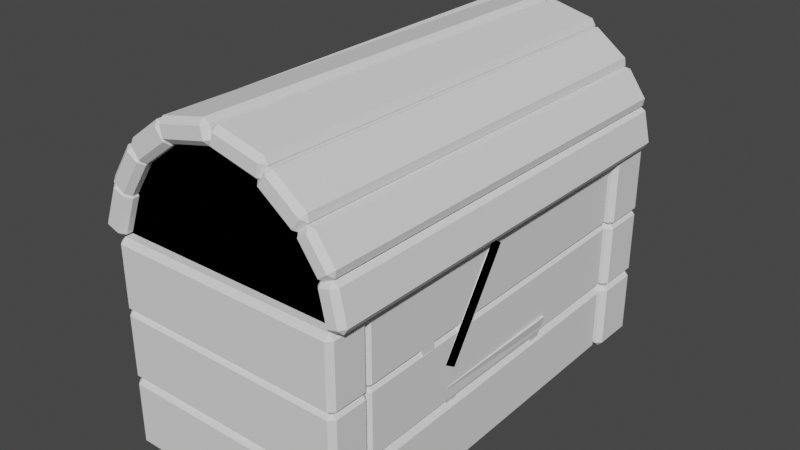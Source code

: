 # Source: Stylized__Chest.blend  (saved by Blender 2.93.21; exported with 4.5.12 LTS)
import bpy
from mathutils import Matrix  # noqa: F401  (used for matrix-valued properties, if any)

bpy.ops.wm.read_factory_settings(use_empty=True)
scene = bpy.context.scene
scene.name = 'Scene'

# ---- collections
col_collection = bpy.data.collections.new('Collection'); scene.collection.children.link(col_collection)
col_collection_2 = bpy.data.collections.new('Collection 2'); scene.collection.children.link(col_collection_2)

# ---- world
world_world = bpy.data.worlds.new('World'); scene.world = world_world
world_world.use_nodes = True; world_world.node_tree.nodes.clear()
_N = world_world.node_tree.nodes; _L = world_world.node_tree.links
n0 = _N.new('ShaderNodeOutputWorld'); n0.name = 'World Output'; n0.location = (300, 300)
n1 = _N.new('ShaderNodeBackground'); n1.name = 'Background'; n1.location = (10, 300)
n1.inputs[0].default_value = (0.05088, 0.05088, 0.05088, 1.0)
_L.new(n1.outputs[0], n0.inputs[0])
n0.is_active_output = True
world_world.color = (0.05088, 0.05088, 0.05088)
world_world.use_sun_shadow = False
world_world.sun_shadow_jitter_overblur = 0.0

# ---- meshes
me_plane = bpy.data.meshes.new('Plane')
me_plane.from_pydata([(-0.1345, 1.952, 0.1737), (0.1224, 1.952, 0.1737), (-0.1345, 1.952, -0.115), (-0.09748, 1.952, -0.2043), (0.1224, 1.952, -0.115), (-0.003994, 1.952, -0.2414), (0.08539, 1.952, -0.2043), (0.1224, 2.118, 0.1737), (-0.1345, 2.118, 0.1737), (0.1224, 2.118, -0.115), (0.08539, 2.118, -0.2043), (-0.008103, 2.118, -0.2414), (-0.09748, 2.118, -0.2043), (-0.1345, 2.118, -0.115), (-1.009, 1.761, 0.2094), (0.9878, 1.761, 0.2094), (-1.008, 0.01232, 0.09616), (0.9878, 0.2368, 0.2094), (-1.009, 0.3881, 0.5492), (0.9878, 0.3881, 0.5492), (-1.009, 0.6002, 0.7427), (0.9878, 0.6002, 0.7427), (-1.009, 0.8603, 0.8456), (0.9878, 0.8603, 0.8456), (-1.009, 1.137, 0.8456), (0.9878, 1.137, 0.8456), (-1.009, 1.397, 0.7427), (0.9878, 1.397, 0.7427), (-1.009, 1.609, 0.5492), (0.9878, 1.609, 0.5492), (0.8134, 0.04702, 0.2899), (-0.8342, 0.04702, 0.2899), (-0.8342, 1.95, 0.2899), (-0.8342, 0.2327, 0.691), (0.8134, 0.2327, 0.691), (-0.8342, 0.4987, 0.9337), (0.8134, 0.4987, 0.9337), (-0.8342, 0.8251, 1.063), (0.8134, 0.8251, 1.063), (-0.8342, 1.172, 1.063), (0.8134, 1.172, 1.063), (-0.8342, 1.499, 0.9337), (0.8134, 1.499, 0.9337), (-0.8342, 1.765, 0.691), (0.8134, 1.765, 0.691), (0.8134, 1.938, 0.364), (0.8081, 0.2368, 0.2094), (0.8081, 1.761, 0.2094), (-0.8289, 1.761, 0.2094), (-0.8289, 0.3881, 0.5492), (0.8081, 0.3881, 0.5492), (-0.8289, 0.6002, 0.7427), (0.8081, 0.6002, 0.7427), (-0.8289, 0.8603, 0.8456), (0.8081, 1.137, 0.8456), (-0.8289, 1.397, 0.7427), (0.8081, 1.397, 0.7427), (-0.8289, 1.609, 0.5492), (0.8081, 1.609, 0.5492), (-0.9635, 1.988, 0.01769), (0.9878, 1.999, -0.007881), (0.9878, -0.001283, -0.007881), (-1.009, -0.001283, -0.007882), (-1.009, 0.05902, 0.364), (0.9878, 0.05902, 0.364), (-1.009, 0.2327, 0.691), (0.9878, 0.2327, 0.691), (-1.009, 0.4987, 0.9337), (0.9878, 0.4987, 0.9337), (-1.009, 0.8251, 1.063), (0.9878, 0.8251, 1.063), (-1.009, 1.172, 1.063), (0.9878, 1.172, 1.063), (-1.009, 1.499, 0.9337), (0.9878, 1.499, 0.9337), (-1.009, 1.765, 0.691), (0.9878, 1.765, 0.691), (-1.009, 1.938, 0.364), (0.9878, 1.938, 0.364), (0.8134, 0.8594, 0.8515), (-0.8342, 1.138, 0.8515), (-0.8342, 0.2414, 0.2527), (0.8134, -0.01019, -0.008459), (-0.8342, -0.01019, -0.008459), (0.8134, 0.1842, -0.04573), (-0.8316, 0.2105, -0.06595), (-0.8316, 1.778, -0.01846), (0.9878, 0.2368, 0.009506), (0.9878, 1.761, 0.009506), (0.8081, 1.761, 0.009506), (0.8134, 1.989, 0.08652), (-0.8291, 1.989, 0.03279), (-1.006, 0.2082, 0.2335), (-0.9982, 0.2353, -0.03506), (-1.023, 0.2163, 0.1499)], [(81, 92), (93, 94)], [(4, 1, 0, 2, 3, 5, 6), (9, 10, 11, 12, 13, 8, 7), (6, 5, 11, 10), (1, 4, 9, 7), (3, 2, 13, 12), (4, 6, 10, 9), (0, 1, 7, 8), (2, 0, 8, 13), (5, 3, 12, 11), (83, 82, 84, 85), (47, 46, 84, 89), (21, 19, 50, 52), (36, 38, 79, 52), (32, 43, 57, 48), (46, 81, 85, 84), (37, 35, 51, 53), (42, 44, 58, 56), (32, 48, 86, 91), (34, 36, 52, 50), (43, 41, 55, 57), (15, 17, 61, 60), (16, 94, 14, 59, 93, 62), (17, 64, 61), (18, 92, 16, 63, 65), (17, 19, 66, 64), (20, 18, 65, 67), (19, 21, 68, 66), (22, 20, 67, 69), (21, 23, 70, 68), (24, 22, 69, 71), (23, 25, 72, 70), (26, 24, 71, 73), (25, 27, 74, 72), (28, 26, 73, 75), (27, 29, 76, 74), (14, 28, 75, 77), (29, 15, 78, 76), (14, 77, 59), (15, 60, 78), (46, 47, 58, 56, 54, 79, 52, 50), (48, 81, 49, 51, 53, 80, 55, 57), (29, 27, 56, 58), (20, 22, 53, 51), (48, 14, 59, 86), (28, 14, 48, 57), (23, 21, 52, 79), (15, 29, 58, 47), (22, 24, 80, 53), (25, 23, 79, 54), (16, 92, 18, 49, 81), (24, 26, 55, 80), (19, 17, 46, 50), (27, 25, 54, 56), (18, 20, 51, 49), (26, 28, 57, 55), (32, 45, 60, 59), (30, 31, 62, 61), (30, 61, 64), (31, 33, 65, 63), (34, 30, 64, 66), (33, 35, 67, 65), (36, 34, 66, 68), (35, 37, 69, 67), (38, 36, 68, 70), (37, 39, 71, 69), (40, 38, 70, 72), (39, 41, 73, 71), (42, 40, 72, 74), (41, 43, 75, 73), (44, 42, 74, 76), (43, 32, 77, 75), (45, 44, 76, 78), (32, 59, 77), (45, 78, 60), (81, 46, 50, 49), (49, 50, 52, 51), (51, 52, 79, 53), (53, 79, 54, 80), (80, 54, 56, 55), (55, 56, 58, 57), (57, 58, 47, 48), (44, 45, 47, 58), (39, 37, 53, 80), (16, 81, 48, 14, 94), (38, 40, 54, 79), (33, 31, 81, 49), (46, 17, 15, 47), (41, 39, 80, 55), (30, 34, 50, 46), (40, 42, 56, 54), (35, 33, 49, 51), (81, 31, 83, 85), (31, 30, 82, 83), (30, 46, 84, 82), (14, 94, 16, 81, 85, 86, 59), (81, 48, 86, 85), (31, 63, 16, 62), (87, 88, 89, 84), (15, 47, 89, 88), (46, 17, 87, 84), (17, 15, 88, 87), (90, 91, 86, 89), (48, 47, 89, 86), (45, 32, 91, 90), (47, 45, 90, 89), (87, 61, 82, 84), (62, 85, 83), (86, 91, 59), (60, 88, 89, 90), (85, 62, 93, 59, 86), (46, 30, 31, 81), (32, 45, 47, 48), (94, 16, 92)])
_uv = me_plane.uv_layers.new(name='UVMap')
_uv.uv.foreach_set('vector', [0.9525, 1.0, 0.9525, 1.0, 0.05, 1.0, 0.05, 1.0, 0.1801, 1.0, 0.5085, 1.0, 0.8224, 1.0, 0.9525, 1.0, 0.8224, 1.0, 0.494, 1.0, 0.1801, 1.0, 0.05, 1.0, 0.05, 1.0, 0.9525, 1.0, 0.8224, 1.0, 0.5085, 1.0, 0.5085, 1.0, 0.8224, 1.0, 0.9525, 1.0, 0.9525, 1.0, 0.9525, 1.0, 0.9525, 1.0, 0.1801, 1.0, 0.05, 1.0, 0.05, 1.0, 0.1801, 1.0, 0.9525, 1.0, 0.8224, 1.0, 0.8224, 1.0, 0.9525, 1.0, 0.05, 1.0, 0.9525, 1.0, 0.9525, 1.0, 0.05, 1.0, 0.05, 1.0, 0.05, 1.0, 0.05, 1.0, 0.05, 1.0, 0.494, 1.0, 0.1801, 1.0, 0.1801, 1.0, 0.494, 1.0, 0.1132, 0.4208, 0.1009, 0.2492, 0.1234, 0.2487, 0.1358, 0.4098, 0.9082, 0.3188, 0.8975, 0.01266, 0.9484, 0.000289, 0.9484, 0.3174, 0.07616, 0.691, 0.1241, 0.6462, 0.1402, 0.6791, 0.1066, 0.7114, 0.2552, 0.07091, 0.3287, 0.05102, 0.3371, 0.1036, 0.2689, 0.1193, 0.7284, 0.4489, 0.584, 0.4926, 0.5684, 0.4451, 0.6314, 0.4075, 0.1467, 0.1963, 0.1711, 0.4405, 0.1358, 0.4098, 0.1234, 0.2487, 0.3608, 0.5235, 0.2919, 0.5163, 0.296, 0.4713, 0.3618, 0.4743, 0.4812, 0.04399, 0.5657, 0.05865, 0.5515, 0.1116, 0.4786, 0.09676, 0.7284, 0.4489, 0.6314, 0.4075, 0.6579, 0.3642, 0.6804, 0.3649, 0.1826, 0.1031, 0.2552, 0.07091, 0.2689, 0.1193, 0.2046, 0.1458, 0.584, 0.4926, 0.5061, 0.5134, 0.4997, 0.4631, 0.5684, 0.4451, 0.2344, 0.9237, 0.2294, 0.622, 0.2786, 0.5627, 0.2786, 0.9771, 0.4494, 0.9146, 0.4507, 0.7615, 0.4521, 0.6083, 0.4921, 0.563, 0.4923, 0.763, 0.4925, 0.963, 0.2294, 0.622, 0.1904, 0.5727, 0.2786, 0.5627, 0.3814, 0.8834, 0.4154, 0.899, 0.4494, 0.9146, 0.4179, 0.95, 0.3526, 0.9144, 0.2294, 0.622, 0.1241, 0.6462, 0.09557, 0.6035, 0.1904, 0.5727, 0.343, 0.8404, 0.3814, 0.8834, 0.3526, 0.9144, 0.3044, 0.8603, 0.1241, 0.6462, 0.07616, 0.691, 0.03299, 0.6651, 0.09557, 0.6035, 0.3229, 0.7878, 0.343, 0.8404, 0.3044, 0.8603, 0.2792, 0.7944, 0.07616, 0.691, 0.05323, 0.75, 0.002095, 0.7405, 0.03299, 0.6651, 0.3236, 0.7322, 0.3229, 0.7878, 0.2792, 0.7944, 0.28, 0.7246, 0.05323, 0.75, 0.05162, 0.8143, 0.000289, 0.8247, 0.002095, 0.7405, 0.3449, 0.6801, 0.3236, 0.7322, 0.28, 0.7246, 0.3067, 0.6593, 0.05162, 0.8143, 0.08119, 0.8736, 0.03884, 0.9043, 0.000289, 0.8247, 0.3843, 0.6379, 0.3449, 0.6801, 0.3067, 0.6593, 0.3561, 0.6064, 0.08119, 0.8736, 0.1348, 0.9147, 0.1119, 0.959, 0.03884, 0.9043, 0.4529, 0.6083, 0.3843, 0.6379, 0.3561, 0.6064, 0.4223, 0.5722, 0.1348, 0.9147, 0.2344, 0.9237, 0.2027, 0.9719, 0.1119, 0.959, 0.4529, 0.6083, 0.4223, 0.5722, 0.4925, 0.5627, 0.2344, 0.9237, 0.2786, 0.9771, 0.2027, 0.9719, 0.6222, 0.5627, 0.6222, 0.869, 0.5539, 0.8386, 0.515, 0.796, 0.4943, 0.7437, 0.4931, 0.6878, 0.515, 0.6357, 0.5539, 0.5931, 0.7483, 0.5627, 0.7483, 0.8682, 0.6879, 0.8404, 0.6478, 0.7989, 0.6256, 0.7472, 0.6228, 0.6914, 0.6432, 0.6387, 0.6809, 0.595, 0.1348, 0.9147, 0.08119, 0.8736, 0.1106, 0.8491, 0.1468, 0.8791, 0.9716, 0.5216, 0.9713, 0.5779, 0.9351, 0.5777, 0.9354, 0.5214, 0.8417, 0.828, 0.8056, 0.8276, 0.7932, 0.7685, 0.8417, 0.7821, 0.9718, 0.7475, 0.9724, 0.8223, 0.9363, 0.8225, 0.9357, 0.7478, 0.05323, 0.75, 0.07616, 0.691, 0.1066, 0.7114, 0.08773, 0.7564, 0.2344, 0.9237, 0.1348, 0.9147, 0.1468, 0.8791, 0.1959, 0.8871, 0.9713, 0.5779, 0.971, 0.6335, 0.9359, 0.6335, 0.9351, 0.5777, 0.05162, 0.8143, 0.05323, 0.75, 0.08773, 0.7564, 0.09044, 0.8048, 0.9724, 0.3891, 0.9722, 0.4265, 0.9719, 0.4639, 0.9358, 0.4637, 0.9372, 0.3972, 0.971, 0.6335, 0.9714, 0.6898, 0.9353, 0.6901, 0.9359, 0.6335, 0.1241, 0.6462, 0.2294, 0.622, 0.2058, 0.6714, 0.1402, 0.6791, 0.08119, 0.8736, 0.05162, 0.8143, 0.09044, 0.8048, 0.1106, 0.8491, 0.9719, 0.4639, 0.9716, 0.5216, 0.9354, 0.5214, 0.9358, 0.4637, 0.9714, 0.6898, 0.9718, 0.7475, 0.9357, 0.7478, 0.9353, 0.6901, 0.7284, 0.4489, 0.6958, 0.08803, 0.7926, 0.03817, 0.7926, 0.4817, 0.05371, 0.1618, 0.1275, 0.4714, 0.07296, 0.5105, 0.000289, 0.1431, 0.05371, 0.1618, 0.000289, 0.1431, 0.06055, 0.1144, 0.1275, 0.4714, 0.2241, 0.5014, 0.2142, 0.5352, 0.1406, 0.5106, 0.1796, 0.103, 0.05371, 0.1618, 0.06055, 0.1144, 0.1606, 0.0637, 0.2241, 0.5014, 0.2915, 0.5174, 0.2855, 0.552, 0.2142, 0.5352, 0.2544, 0.0699, 0.1796, 0.103, 0.1606, 0.0637, 0.2413, 0.03161, 0.2915, 0.5174, 0.3607, 0.5248, 0.3585, 0.561, 0.2855, 0.552, 0.3283, 0.0497, 0.2544, 0.0699, 0.2413, 0.03161, 0.3208, 0.01095, 0.3607, 0.5248, 0.4319, 0.5246, 0.434, 0.5621, 0.3585, 0.561, 0.4033, 0.04102, 0.3283, 0.0497, 0.3208, 0.01095, 0.4009, 0.001168, 0.4319, 0.5246, 0.5064, 0.5148, 0.5129, 0.5542, 0.434, 0.5621, 0.4813, 0.04247, 0.4033, 0.04102, 0.4009, 0.001168, 0.4841, 0.000289, 0.5064, 0.5148, 0.5844, 0.4941, 0.5978, 0.5374, 0.5129, 0.5542, 0.5661, 0.05707, 0.4813, 0.04247, 0.4841, 0.000289, 0.5772, 0.008743, 0.5844, 0.4941, 0.7284, 0.4489, 0.7123, 0.5016, 0.5978, 0.5374, 0.6958, 0.08803, 0.5661, 0.05707, 0.5772, 0.008743, 0.7021, 0.03655, 0.7284, 0.4489, 0.7926, 0.4817, 0.7123, 0.5016, 0.6958, 0.08803, 0.7021, 0.03655, 0.7926, 0.03817, 0.1711, 0.4405, 0.1467, 0.1963, 0.206, 0.1458, 0.2333, 0.4621, 0.2333, 0.4621, 0.206, 0.1458, 0.2698, 0.1201, 0.2965, 0.4704, 0.2965, 0.4704, 0.2698, 0.1201, 0.3376, 0.1048, 0.362, 0.4732, 0.362, 0.4732, 0.3376, 0.1048, 0.4073, 0.09672, 0.4301, 0.4702, 0.4301, 0.4702, 0.4073, 0.09672, 0.4785, 0.09815, 0.4995, 0.4619, 0.4995, 0.4619, 0.4785, 0.09815, 0.5509, 0.1131, 0.5679, 0.4439, 0.5679, 0.4439, 0.5509, 0.1131, 0.6199, 0.1551, 0.6304, 0.4064, 0.5657, 0.05865, 0.6958, 0.08803, 0.6209, 0.154, 0.5515, 0.1116, 0.4319, 0.5233, 0.3608, 0.5235, 0.3618, 0.4743, 0.4301, 0.4715, 0.7489, 0.5627, 0.785, 0.5636, 0.785, 0.8691, 0.7489, 0.869, 0.7489, 0.7158, 0.3287, 0.05102, 0.4035, 0.04243, 0.4071, 0.09541, 0.3371, 0.1036, 0.2249, 0.5007, 0.1275, 0.4714, 0.1699, 0.4409, 0.2323, 0.4627, 0.5855, 0.9636, 0.5855, 0.9997, 0.2792, 0.9997, 0.2792, 0.9636, 0.5061, 0.5134, 0.4319, 0.5233, 0.4301, 0.4715, 0.4997, 0.4631, 0.05371, 0.1618, 0.1826, 0.1031, 0.2046, 0.1458, 0.1466, 0.1947, 0.4035, 0.04243, 0.4812, 0.04399, 0.4786, 0.09676, 0.4071, 0.09541, 0.2919, 0.5163, 0.2249, 0.5007, 0.2323, 0.4627, 0.296, 0.4713, 0.1699, 0.4409, 0.1275, 0.4714, 0.1132, 0.4208, 0.1353, 0.4113, 0.1275, 0.4714, 0.05371, 0.1618, 0.1009, 0.2492, 0.1132, 0.4208, 0.05371, 0.1618, 0.1466, 0.1947, 0.123, 0.2477, 0.1009, 0.2492, 0.8969, 0.04712, 0.8928, 0.2002, 0.8888, 0.3533, 0.8969, 0.3886, 0.7932, 0.353, 0.8273, 0.03966, 0.8587, 0.000289, 0.8707, 0.6962, 0.8887, 0.3912, 0.9345, 0.3891, 0.9345, 0.7044, 0.1275, 0.4714, 0.4179, 0.95, 0.4494, 0.9146, 0.07296, 0.5105, 0.83, 0.4254, 0.83, 0.7318, 0.7938, 0.7318, 0.7932, 0.4147, 0.8701, 0.7318, 0.8701, 0.7679, 0.83, 0.7679, 0.83, 0.7318, 0.8701, 0.3893, 0.8701, 0.4254, 0.83, 0.4254, 0.8178, 0.3891, 0.8701, 0.4254, 0.8701, 0.7318, 0.83, 0.7318, 0.83, 0.4254, 0.6777, 0.1802, 0.6804, 0.3649, 0.6575, 0.3636, 0.6484, 0.1887, 0.6304, 0.4064, 0.6199, 0.1551, 0.6484, 0.1887, 0.6575, 0.3636, 0.6958, 0.08803, 0.7284, 0.4489, 0.6804, 0.3649, 0.6777, 0.1802, 0.6209, 0.154, 0.6958, 0.08803, 0.6777, 0.1802, 0.6488, 0.188, 0.8337, 0.8783, 0.8356, 0.8303, 0.8707, 0.8286, 0.8707, 0.8684, 0.8429, 0.8189, 0.878, 0.7743, 0.878, 0.8201, 0.8979, 0.7049, 0.8979, 0.7487, 0.8707, 0.7473, 0.7932, 0.8772, 0.797, 0.8294, 0.8331, 0.8286, 0.8331, 0.8771, 0.0, 0.0, 0.0, 0.0, 0.0, 0.0, 0.0, 0.0, 0.0, 0.0, 0.0, 0.0, 0.0, 0.0, 0.0, 0.0, 0.0, 0.0, 0.0, 0.0, 0.0, 0.0, 0.0, 0.0, 0.0, 0.0, 0.0, 0.0, 0.0, 0.0, 0.0, 0.0])
me_plane.use_remesh_fix_poles = True
me_plane.use_remesh_preserve_attributes = False
me_plane.update()
me_plane_001 = bpy.data.meshes.new('Plane.001')
me_plane_001.from_pydata([(0.8682, -0.8682, -0.07809), (-0.8682, 0.8682, -0.07809), (1.0, 1.0, 0.7219), (1.0, -1.0, 0.7219), (-1.0, 1.0, 0.7219), (-0.8682, -0.8682, -0.07809), (-1.0, -1.0, 0.7219), (-0.7924, 0.7924, 0.01665), (-0.7924, -0.7924, 0.01665), (0.7924, -0.7924, 0.01665), (0.7924, 0.7924, 0.01665), (0.9014, -0.9014, 0.7219), (-0.9014, -0.9014, 0.7219), (-0.9014, 0.9014, 0.7219), (0.9014, 0.9014, 0.7219), (0.8682, 0.8682, -0.07809), (0.9001, 0.7015, 0.1154), (0.7015, 0.9001, 0.1154), (-0.7015, -0.9001, 0.1154), (-0.7015, 0.9001, 0.1154), (-0.9001, 0.7015, 0.1154), (0.9001, -0.7015, 0.1154), (0.9681, -0.7695, 0.5284), (-0.9001, -0.7015, 0.1154), (-0.9681, 0.7695, 0.5284), (0.9681, 0.7695, 0.5284), (-0.9681, -0.7695, 0.5284), (0.7015, -0.9001, 0.1154), (0.7695, 0.9681, 0.5284), (-0.7695, -0.9681, 0.5284), (0.7695, -0.9681, 0.5284), (-0.7695, 0.9681, 0.5284), (0.81, -0.7015, 0.1302), (0.81, 0.7015, 0.1302), (0.878, -0.7695, 0.5432), (0.878, 0.7695, 0.5432), (-0.81, 0.7015, 0.1302), (-0.878, 0.7695, 0.5432), (-0.878, -0.7695, 0.5432), (-0.7695, -0.878, 0.5432), (-0.7695, 0.878, 0.5432), (-0.81, -0.7015, 0.1302), (-0.7015, -0.81, 0.1302), (0.7015, -0.81, 0.1302), (0.7695, -0.878, 0.5432), (0.7015, 0.81, 0.1302), (-0.7015, 0.81, 0.1302), (0.7695, 0.878, 0.5432), (-0.878, 0.0, 0.5432), (-0.9014, 0.0, 0.7219), (-0.3005, 0.9014, 0.7219), (0.3005, 0.9014, 0.7219), (-0.2565, 0.9681, 0.5284), (0.2565, 0.9681, 0.5284), (0.2338, 0.9001, 0.1154), (-0.2338, 0.9001, 0.1154), (-0.2565, 0.878, 0.5432), (0.2565, 0.878, 0.5432), (0.2338, 0.81, 0.1302), (-0.2338, 0.81, 0.1302), (-0.3182, 0.9547, 0.7219), (-0.3156, 0.9926, 0.6772), (-0.5291, 1.0, 0.7219), (0.3156, 0.9926, 0.6772), (0.3182, 0.9547, 0.7219), (0.5291, 1.0, 0.7219), (1.0, 0.0, 0.7219), (-0.9001, 0.0, 0.1154), (-0.9681, 0.0, 0.5284), (-0.81, 0.0, 0.1302), (-1.0, 0.07137, 0.7219), (-0.9884, 0.0, 0.6514), (-1.0, -0.07137, 0.7219), (-0.9286, 0.0, 0.7219), (0.9014, 0.0, 0.7219), (0.81, 0.0, 0.1302), (0.878, 0.0, 0.5432), (0.9001, 0.0, 0.1154), (0.9681, 0.0, 0.5284)], [], [(5, 1, 15, 0), (8, 9, 10, 7), (9, 11, 74, 14, 10), (7, 13, 49, 12, 8), (10, 14, 51, 50, 13, 7), (8, 12, 11, 9), (7, 13, 4, 1), (8, 9, 0, 5), (12, 8, 5, 6), (71, 72, 73), (9, 10, 15, 0), (74, 11, 3, 66), (9, 11, 3, 0), (10, 7, 1, 15), (14, 10, 15, 2), (7, 8, 5, 1), (36, 69, 48, 37), (11, 12, 6, 3), (0, 15, 16, 77, 21), (15, 2, 25, 16), (66, 3, 22, 78), (3, 0, 21, 22), (1, 5, 23, 67, 20), (5, 6, 26, 23), (12, 49, 73, 72, 6), (4, 1, 20, 24), (15, 1, 19, 55, 54, 17), (1, 4, 31, 19), (51, 14, 2, 65, 64), (2, 15, 17, 28), (5, 0, 27, 18), (0, 3, 30, 27), (3, 6, 29, 30), (6, 5, 18, 29), (28, 17, 45, 47), (24, 20, 36, 37), (55, 19, 46, 59), (67, 23, 41, 69), (23, 26, 38, 41), (19, 31, 40, 46), (68, 24, 37, 48), (77, 16, 33, 75), (53, 28, 47, 57), (18, 27, 43, 42), (22, 21, 32, 34), (29, 18, 42, 39), (16, 25, 35, 33), (27, 30, 44, 43), (78, 22, 34, 76), (30, 29, 39, 44), (75, 33, 35, 76), (69, 41, 38, 48), (42, 43, 44, 39), (59, 46, 40, 56), (45, 58, 57, 47), (58, 59, 56, 57), (31, 52, 56, 40), (52, 53, 57, 56), (17, 54, 58, 45), (54, 55, 59, 58), (50, 51, 64, 60), (4, 62, 61, 52, 31), (61, 63, 53, 52), (63, 65, 2, 28, 53), (60, 61, 62), (63, 64, 65), (60, 64, 63, 61), (13, 50, 60, 62, 4), (26, 68, 48, 38), (20, 67, 69, 36), (49, 13, 4, 70, 73), (6, 72, 71, 68, 26), (71, 73, 70), (71, 70, 4, 24, 68), (32, 75, 76, 34), (25, 78, 76, 35), (21, 77, 75, 32), (2, 66, 78, 25), (14, 74, 66, 2)])
_uv = me_plane_001.uv_layers.new(name='UVMap')
_uv.uv.foreach_set('vector', [0.0, 0.0, 0.0, 1.0, 1.0, 1.0, 1.0, 0.0, 0.0, 0.0, 1.0, 0.0, 1.0, 1.0, 0.0, 1.0, 1.0, 0.0, 1.0, 0.0, 1.0, 0.5, 1.0, 1.0, 1.0, 1.0, 0.0, 1.0, 0.0, 1.0, 0.0, 0.5, 0.0, 0.0, 0.0, 0.0, 1.0, 1.0, 1.0, 1.0, 0.6667, 1.0, 0.3333, 1.0, 0.0, 1.0, 0.0, 1.0, 0.0, 0.0, 0.0, 0.0, 1.0, 0.0, 1.0, 0.0, 0.0, 1.0, 0.0, 1.0, 0.0, 1.0, 0.0, 1.0, 0.0, 0.0, 1.0, 0.0, 1.0, 0.0, 0.0, 0.0, 0.0, 0.0, 0.0, 0.0, 0.0, 0.0, 0.0, 0.0, 0.0, 0.5, 0.0, 0.4643, 0.0, 0.5, 1.0, 0.0, 1.0, 1.0, 1.0, 1.0, 1.0, 0.0, 1.0, 0.5, 1.0, 0.0, 1.0, 0.0, 1.0, 0.5, 1.0, 0.0, 1.0, 0.0, 1.0, 0.0, 1.0, 0.0, 1.0, 1.0, 0.0, 1.0, 0.0, 1.0, 1.0, 1.0, 1.0, 1.0, 1.0, 1.0, 1.0, 1.0, 1.0, 1.0, 0.0, 1.0, 0.0, 0.0, 0.0, 0.0, 0.0, 1.0, 0.0, 0.8915, 0.0, 0.5, 0.0, 0.5, 0.0, 0.8966, 1.0, 0.0, 0.0, 0.0, 0.0, 0.0, 1.0, 0.0, 1.0, 0.0, 1.0, 1.0, 1.0, 0.8915, 1.0, 0.5, 1.0, 0.1085, 1.0, 1.0, 1.0, 1.0, 1.0, 0.8966, 1.0, 0.8915, 1.0, 0.5, 1.0, 0.0, 1.0, 0.1034, 1.0, 0.5, 1.0, 0.0, 1.0, 0.0, 1.0, 0.1085, 1.0, 0.1034, 0.0, 1.0, 0.0, 0.0, 0.0, 0.1085, 0.0, 0.5, 0.0, 0.8915, 0.0, 0.0, 0.0, 0.0, 0.0, 0.1034, 0.0, 0.1085, 0.0, 0.0, 0.0, 0.5, 0.0, 0.5, 0.0, 0.4643, 0.0, 0.0, 0.0, 1.0, 0.0, 1.0, 0.0, 0.8915, 0.0, 0.8966, 1.0, 1.0, 0.0, 1.0, 0.1085, 1.0, 0.3695, 1.0, 0.6305, 1.0, 0.8915, 1.0, 0.0, 1.0, 0.0, 1.0, 0.1034, 1.0, 0.1085, 1.0, 0.6667, 1.0, 1.0, 1.0, 1.0, 1.0, 0.6893, 1.0, 0.6667, 1.0, 1.0, 1.0, 1.0, 1.0, 0.8915, 1.0, 0.8966, 1.0, 0.0, 0.0, 1.0, 0.0, 0.8915, 0.0, 0.1085, 0.0, 1.0, 0.0, 1.0, 0.0, 0.8966, 0.0, 0.8915, 0.0, 1.0, 0.0, 0.0, 0.0, 0.1034, 0.0, 0.8966, 0.0, 0.0, 0.0, 0.0, 0.0, 0.1085, 0.0, 0.1034, 0.0, 0.8966, 1.0, 0.8915, 1.0, 0.8915, 1.0, 0.8966, 1.0, 0.0, 0.8966, 0.0, 0.8915, 0.0, 0.8915, 0.0, 0.8966, 0.3695, 1.0, 0.1085, 1.0, 0.1085, 1.0, 0.3695, 1.0, 0.0, 0.5, 0.0, 0.1085, 0.0, 0.1085, 0.0, 0.5, 0.0, 0.1085, 0.0, 0.1034, 0.0, 0.1034, 0.0, 0.1085, 0.1085, 1.0, 0.1034, 1.0, 0.1034, 1.0, 0.1085, 1.0, 0.0, 0.5, 0.0, 0.8966, 0.0, 0.8966, 0.0, 0.5, 1.0, 0.5, 1.0, 0.8915, 1.0, 0.8915, 1.0, 0.5, 0.6322, 1.0, 0.8966, 1.0, 0.8966, 1.0, 0.6322, 1.0, 0.1085, 0.0, 0.8915, 0.0, 0.8915, 0.0, 0.1085, 0.0, 1.0, 0.1034, 1.0, 0.1085, 1.0, 0.1085, 1.0, 0.1034, 0.1034, 0.0, 0.1085, 0.0, 0.1085, 0.0, 0.1034, 0.0, 1.0, 0.8915, 1.0, 0.8966, 1.0, 0.8966, 1.0, 0.8915, 0.8915, 0.0, 0.8966, 0.0, 0.8966, 0.0, 0.8915, 0.0, 1.0, 0.5, 1.0, 0.1034, 1.0, 0.1034, 1.0, 0.5, 0.8966, 0.0, 0.1034, 0.0, 0.1034, 0.0, 0.8966, 0.0, 1.0, 0.5, 1.0, 0.8915, 1.0, 0.8966, 1.0, 0.5, 0.0, 0.5, 0.0, 0.1085, 0.0, 0.1034, 0.0, 0.5, 0.1085, 0.0, 0.8915, 0.0, 0.8966, 0.0, 0.1034, 0.0, 0.3695, 1.0, 0.1085, 1.0, 0.1034, 1.0, 0.3678, 1.0, 0.8915, 1.0, 0.6305, 1.0, 0.6322, 1.0, 0.8966, 1.0, 0.6305, 1.0, 0.3695, 1.0, 0.3678, 1.0, 0.6322, 1.0, 0.1034, 1.0, 0.3678, 1.0, 0.3678, 1.0, 0.1034, 1.0, 0.3678, 1.0, 0.6322, 1.0, 0.6322, 1.0, 0.3678, 1.0, 0.8915, 1.0, 0.6305, 1.0, 0.6305, 1.0, 0.8915, 1.0, 0.6305, 1.0, 0.3695, 1.0, 0.3695, 1.0, 0.6305, 1.0, 0.3333, 1.0, 0.6667, 1.0, 0.6667, 1.0, 0.3333, 1.0, 0.0, 1.0, 0.3107, 1.0, 0.3413, 1.0, 0.3678, 1.0, 0.1034, 1.0, 0.3413, 1.0, 0.6587, 1.0, 0.6322, 1.0, 0.3678, 1.0, 0.6587, 1.0, 0.6893, 1.0, 1.0, 1.0, 0.8966, 1.0, 0.6322, 1.0, 0.3333, 1.0, 0.3411, 1.0, 0.3107, 1.0, 0.6587, 1.0, 0.6593, 1.0, 0.6893, 1.0, 0.3333, 1.0, 0.6667, 1.0, 0.6587, 1.0, 0.3413, 1.0, 0.0, 1.0, 0.3333, 1.0, 0.3333, 1.0, 0.3107, 1.0, 0.0, 1.0, 0.0, 0.1034, 0.0, 0.5, 0.0, 0.5, 0.0, 0.1034, 0.0, 0.8915, 0.0, 0.5, 0.0, 0.5, 0.0, 0.8915, 0.0, 0.5, 0.0, 1.0, 0.0, 1.0, 0.0, 0.5357, 0.0, 0.5, 0.0, 0.0, 0.0, 0.4643, 0.0, 0.5, 0.0, 0.5, 0.0, 0.1034, 0.0, 0.5, 0.0, 0.5, 0.0, 0.5357, 0.0, 0.5, 0.0, 0.5357, 0.0, 1.0, 0.0, 0.8966, 0.0, 0.5, 1.0, 0.1085, 1.0, 0.5, 1.0, 0.5, 1.0, 0.1034, 1.0, 0.8966, 1.0, 0.5, 1.0, 0.5, 1.0, 0.8966, 1.0, 0.1085, 1.0, 0.5, 1.0, 0.5, 1.0, 0.1085, 1.0, 1.0, 1.0, 0.5, 1.0, 0.5, 1.0, 0.8966, 1.0, 1.0, 1.0, 0.5, 1.0, 0.5, 1.0, 1.0])
me_plane_001.use_remesh_fix_poles = True
me_plane_001.use_remesh_preserve_attributes = False
me_plane_001.update()
me_cube = bpy.data.meshes.new('Cube')
me_cube.from_pydata([(-1.628, -0.3537, -0.488), (-1.628, -0.3537, 0.488), (-1.628, 0.3537, -0.488), (-1.628, 0.3537, 0.488), (1.628, -0.3537, -0.488), (1.628, -0.3537, 0.488), (1.628, 0.3537, -0.488), (1.628, 0.3537, 0.488)], [], [(0, 1, 3, 2), (2, 3, 7, 6), (6, 7, 5, 4), (4, 5, 1, 0), (2, 6, 4, 0), (7, 3, 1, 5)])
_uv = me_cube.uv_layers.new(name='UVMap')
_uv.uv.foreach_set('vector', [0.375, 0.0, 0.625, 0.0, 0.625, 0.25, 0.375, 0.25, 0.375, 0.25, 0.625, 0.25, 0.625, 0.5, 0.375, 0.5, 0.375, 0.5, 0.625, 0.5, 0.625, 0.75, 0.375, 0.75, 0.375, 0.75, 0.625, 0.75, 0.625, 1.0, 0.375, 1.0, 0.125, 0.5, 0.375, 0.5, 0.375, 0.75, 0.125, 0.75, 0.625, 0.5, 0.875, 0.5, 0.875, 0.75, 0.625, 0.75])
me_cube.use_remesh_fix_poles = True
me_cube.use_remesh_preserve_attributes = False
me_cube.update()
me_cube_001 = bpy.data.meshes.new('Cube.001')
me_cube_001.from_pydata([(-1.628, -0.3537, -0.488), (-1.628, -0.3537, 0.4879), (-1.628, 0.3537, -0.488), (-1.628, 0.3537, 0.4879), (1.628, -0.3537, -0.4879), (1.628, -0.3537, 0.488), (1.628, 0.3537, -0.4879), (1.628, 0.3537, 0.488)], [], [(0, 1, 3, 2), (2, 3, 7, 6), (6, 7, 5, 4), (4, 5, 1, 0), (2, 6, 4, 0), (7, 3, 1, 5)])
_uv = me_cube_001.uv_layers.new(name='UVMap')
_uv.uv.foreach_set('vector', [0.375, 0.0, 0.625, 0.0, 0.625, 0.25, 0.375, 0.25, 0.375, 0.25, 0.625, 0.25, 0.625, 0.5, 0.375, 0.5, 0.375, 0.5, 0.625, 0.5, 0.625, 0.75, 0.375, 0.75, 0.375, 0.75, 0.625, 0.75, 0.625, 1.0, 0.375, 1.0, 0.125, 0.5, 0.375, 0.5, 0.375, 0.75, 0.125, 0.75, 0.625, 0.5, 0.875, 0.5, 0.875, 0.75, 0.625, 0.75])
me_cube_001.use_remesh_fix_poles = True
me_cube_001.use_remesh_preserve_attributes = False
me_cube_001.update()
me_cube_002 = bpy.data.meshes.new('Cube.002')
me_cube_002.from_pydata([(-1.628, -0.3537, -0.488), (-1.628, -0.3537, 0.4879), (-1.628, 0.3537, -0.488), (-1.628, 0.3537, 0.4879), (1.628, -0.3537, -0.4879), (1.628, -0.3537, 0.488), (1.628, 0.3537, -0.4879), (1.628, 0.3537, 0.488)], [], [(0, 1, 3, 2), (2, 3, 7, 6), (6, 7, 5, 4), (4, 5, 1, 0), (2, 6, 4, 0), (7, 3, 1, 5)])
_uv = me_cube_002.uv_layers.new(name='UVMap')
_uv.uv.foreach_set('vector', [0.375, 0.0, 0.625, 0.0, 0.625, 0.25, 0.375, 0.25, 0.375, 0.25, 0.625, 0.25, 0.625, 0.5, 0.375, 0.5, 0.375, 0.5, 0.625, 0.5, 0.625, 0.75, 0.375, 0.75, 0.375, 0.75, 0.625, 0.75, 0.625, 1.0, 0.375, 1.0, 0.125, 0.5, 0.375, 0.5, 0.375, 0.75, 0.125, 0.75, 0.625, 0.5, 0.875, 0.5, 0.875, 0.75, 0.625, 0.75])
me_cube_002.use_remesh_fix_poles = True
me_cube_002.use_remesh_preserve_attributes = False
me_cube_002.update()
me_cube_003 = bpy.data.meshes.new('Cube.003')
me_cube_003.from_pydata([(-1.628, -0.2914, -0.488), (-1.628, -0.2914, 0.488), (-1.628, 0.2914, -0.488), (-1.628, 0.2914, 0.488), (1.628, -0.2914, -0.488), (1.628, -0.2914, 0.488), (1.628, 0.2914, -0.488), (1.628, 0.2914, 0.488)], [], [(0, 1, 3, 2), (2, 3, 7, 6), (6, 7, 5, 4), (4, 5, 1, 0), (2, 6, 4, 0), (7, 3, 1, 5)])
_uv = me_cube_003.uv_layers.new(name='UVMap')
_uv.uv.foreach_set('vector', [0.375, 0.0, 0.625, 0.0, 0.625, 0.25, 0.375, 0.25, 0.375, 0.25, 0.625, 0.25, 0.625, 0.5, 0.375, 0.5, 0.375, 0.5, 0.625, 0.5, 0.625, 0.75, 0.375, 0.75, 0.375, 0.75, 0.625, 0.75, 0.625, 1.0, 0.375, 1.0, 0.125, 0.5, 0.375, 0.5, 0.375, 0.75, 0.125, 0.75, 0.625, 0.5, 0.875, 0.5, 0.875, 0.75, 0.625, 0.75])
me_cube_003.use_remesh_fix_poles = True
me_cube_003.use_remesh_preserve_attributes = False
me_cube_003.update()
me_cube_004 = bpy.data.meshes.new('Cube.004')
me_cube_004.from_pydata([(-1.628, -0.2914, -0.488), (-1.628, -0.2914, 0.4879), (-1.628, 0.2914, -0.488), (-1.628, 0.2914, 0.4879), (1.628, -0.2914, -0.4879), (1.628, -0.2914, 0.488), (1.628, 0.2914, -0.4879), (1.628, 0.2914, 0.488)], [], [(0, 1, 3, 2), (2, 3, 7, 6), (6, 7, 5, 4), (4, 5, 1, 0), (2, 6, 4, 0), (7, 3, 1, 5)])
_uv = me_cube_004.uv_layers.new(name='UVMap')
_uv.uv.foreach_set('vector', [0.375, 0.0, 0.625, 0.0, 0.625, 0.25, 0.375, 0.25, 0.375, 0.25, 0.625, 0.25, 0.625, 0.5, 0.375, 0.5, 0.375, 0.5, 0.625, 0.5, 0.625, 0.75, 0.375, 0.75, 0.375, 0.75, 0.625, 0.75, 0.625, 1.0, 0.375, 1.0, 0.125, 0.5, 0.375, 0.5, 0.375, 0.75, 0.125, 0.75, 0.625, 0.5, 0.875, 0.5, 0.875, 0.75, 0.625, 0.75])
me_cube_004.use_remesh_fix_poles = True
me_cube_004.use_remesh_preserve_attributes = False
me_cube_004.update()
me_cube_005 = bpy.data.meshes.new('Cube.005')
me_cube_005.from_pydata([(-1.628, -0.2914, -0.488), (-1.628, -0.2914, 0.4879), (-1.628, 0.2914, -0.488), (-1.628, 0.2914, 0.4879), (1.628, -0.2914, -0.4879), (1.628, -0.2914, 0.488), (1.628, 0.2914, -0.4879), (1.628, 0.2914, 0.488)], [], [(0, 1, 3, 2), (2, 3, 7, 6), (6, 7, 5, 4), (4, 5, 1, 0), (2, 6, 4, 0), (7, 3, 1, 5)])
_uv = me_cube_005.uv_layers.new(name='UVMap')
_uv.uv.foreach_set('vector', [0.375, 0.0, 0.625, 0.0, 0.625, 0.25, 0.375, 0.25, 0.375, 0.25, 0.625, 0.25, 0.625, 0.5, 0.375, 0.5, 0.375, 0.5, 0.625, 0.5, 0.625, 0.75, 0.375, 0.75, 0.375, 0.75, 0.625, 0.75, 0.625, 1.0, 0.375, 1.0, 0.125, 0.5, 0.375, 0.5, 0.375, 0.75, 0.125, 0.75, 0.625, 0.5, 0.875, 0.5, 0.875, 0.75, 0.625, 0.75])
me_cube_005.use_remesh_fix_poles = True
me_cube_005.use_remesh_preserve_attributes = False
me_cube_005.update()
me_cube_006 = bpy.data.meshes.new('Cube.006')
me_cube_006.from_pydata([(0.2801, -2.439, -0.4881), (0.2801, -2.439, 0.4879), (-0.2182, -2.445, -0.4881), (-0.2182, -2.445, 0.4879), (0.2182, 2.445, -0.4879), (0.2182, 2.445, 0.4881), (-0.2801, 2.439, -0.4879), (-0.2801, 2.439, 0.4881)], [], [(0, 1, 3, 2), (2, 3, 7, 6), (6, 7, 5, 4), (4, 5, 1, 0), (2, 6, 4, 0), (7, 3, 1, 5)])
_uv = me_cube_006.uv_layers.new(name='UVMap')
_uv.uv.foreach_set('vector', [0.375, 0.0, 0.625, 0.0, 0.625, 0.25, 0.375, 0.25, 0.375, 0.25, 0.625, 0.25, 0.625, 0.5, 0.375, 0.5, 0.375, 0.5, 0.625, 0.5, 0.625, 0.75, 0.375, 0.75, 0.375, 0.75, 0.625, 0.75, 0.625, 1.0, 0.375, 1.0, 0.125, 0.5, 0.375, 0.5, 0.375, 0.75, 0.125, 0.75, 0.625, 0.5, 0.875, 0.5, 0.875, 0.75, 0.625, 0.75])
me_cube_006.use_remesh_fix_poles = True
me_cube_006.use_remesh_preserve_attributes = False
me_cube_006.update()
me_cube_007 = bpy.data.meshes.new('Cube.007')
me_cube_007.from_pydata([(0.2801, -2.439, -0.4881), (0.2801, -2.439, 0.4879), (-0.2182, -2.445, -0.4881), (-0.2182, -2.445, 0.4879), (0.2182, 2.445, -0.4879), (0.2182, 2.445, 0.4881), (-0.2801, 2.439, -0.4879), (-0.2801, 2.439, 0.4881)], [], [(0, 1, 3, 2), (2, 3, 7, 6), (6, 7, 5, 4), (4, 5, 1, 0), (2, 6, 4, 0), (7, 3, 1, 5)])
_uv = me_cube_007.uv_layers.new(name='UVMap')
_uv.uv.foreach_set('vector', [0.375, 0.0, 0.625, 0.0, 0.625, 0.25, 0.375, 0.25, 0.375, 0.25, 0.625, 0.25, 0.625, 0.5, 0.375, 0.5, 0.375, 0.5, 0.625, 0.5, 0.625, 0.75, 0.375, 0.75, 0.375, 0.75, 0.625, 0.75, 0.625, 1.0, 0.375, 1.0, 0.125, 0.5, 0.375, 0.5, 0.375, 0.75, 0.125, 0.75, 0.625, 0.5, 0.875, 0.5, 0.875, 0.75, 0.625, 0.75])
me_cube_007.use_remesh_fix_poles = True
me_cube_007.use_remesh_preserve_attributes = False
me_cube_007.update()
me_cube_008 = bpy.data.meshes.new('Cube.008')
me_cube_008.from_pydata([(0.2801, -2.439, -0.4881), (0.2801, -2.439, 0.4879), (-0.2182, -2.445, -0.4881), (-0.2182, -2.445, 0.4879), (0.2182, 2.445, -0.4879), (0.2182, 2.445, 0.4881), (-0.2801, 2.439, -0.4879), (-0.2801, 2.439, 0.4881)], [], [(0, 1, 3, 2), (2, 3, 7, 6), (6, 7, 5, 4), (4, 5, 1, 0), (2, 6, 4, 0), (7, 3, 1, 5)])
_uv = me_cube_008.uv_layers.new(name='UVMap')
_uv.uv.foreach_set('vector', [0.375, 0.0, 0.625, 0.0, 0.625, 0.25, 0.375, 0.25, 0.375, 0.25, 0.625, 0.25, 0.625, 0.5, 0.375, 0.5, 0.375, 0.5, 0.625, 0.5, 0.625, 0.75, 0.375, 0.75, 0.375, 0.75, 0.625, 0.75, 0.625, 1.0, 0.375, 1.0, 0.125, 0.5, 0.375, 0.5, 0.375, 0.75, 0.125, 0.75, 0.625, 0.5, 0.875, 0.5, 0.875, 0.75, 0.625, 0.75])
me_cube_008.use_remesh_fix_poles = True
me_cube_008.use_remesh_preserve_attributes = False
me_cube_008.update()
me_cube_009 = bpy.data.meshes.new('Cube.009')
me_cube_009.from_pydata([(0.2801, -2.439, -0.4881), (0.2801, -2.439, 0.4879), (-0.2182, -2.445, -0.4881), (-0.2182, -2.445, 0.4879), (0.2182, 2.445, -0.4879), (0.2182, 2.445, 0.4881), (-0.2801, 2.439, -0.4879), (-0.2801, 2.439, 0.4881)], [], [(0, 1, 3, 2), (2, 3, 7, 6), (6, 7, 5, 4), (4, 5, 1, 0), (2, 6, 4, 0), (7, 3, 1, 5)])
_uv = me_cube_009.uv_layers.new(name='UVMap')
_uv.uv.foreach_set('vector', [0.375, 0.0, 0.625, 0.0, 0.625, 0.25, 0.375, 0.25, 0.375, 0.25, 0.625, 0.25, 0.625, 0.5, 0.375, 0.5, 0.375, 0.5, 0.625, 0.5, 0.625, 0.75, 0.375, 0.75, 0.375, 0.75, 0.625, 0.75, 0.625, 1.0, 0.375, 1.0, 0.125, 0.5, 0.375, 0.5, 0.375, 0.75, 0.125, 0.75, 0.625, 0.5, 0.875, 0.5, 0.875, 0.75, 0.625, 0.75])
me_cube_009.use_remesh_fix_poles = True
me_cube_009.use_remesh_preserve_attributes = False
me_cube_009.update()
me_cube_010 = bpy.data.meshes.new('Cube.010')
me_cube_010.from_pydata([(0.2801, -2.439, -0.4881), (0.2801, -2.439, 0.4879), (-0.2182, -2.445, -0.4881), (-0.2182, -2.445, 0.4879), (0.2182, 2.445, -0.4879), (0.2182, 2.445, 0.4881), (-0.2801, 2.439, -0.4879), (-0.2801, 2.439, 0.4881)], [], [(0, 1, 3, 2), (2, 3, 7, 6), (6, 7, 5, 4), (4, 5, 1, 0), (2, 6, 4, 0), (7, 3, 1, 5)])
_uv = me_cube_010.uv_layers.new(name='UVMap')
_uv.uv.foreach_set('vector', [0.375, 0.0, 0.625, 0.0, 0.625, 0.25, 0.375, 0.25, 0.375, 0.25, 0.625, 0.25, 0.625, 0.5, 0.375, 0.5, 0.375, 0.5, 0.625, 0.5, 0.625, 0.75, 0.375, 0.75, 0.375, 0.75, 0.625, 0.75, 0.625, 1.0, 0.375, 1.0, 0.125, 0.5, 0.375, 0.5, 0.375, 0.75, 0.125, 0.75, 0.625, 0.5, 0.875, 0.5, 0.875, 0.75, 0.625, 0.75])
me_cube_010.use_remesh_fix_poles = True
me_cube_010.use_remesh_preserve_attributes = False
me_cube_010.update()
me_cube_011 = bpy.data.meshes.new('Cube.011')
me_cube_011.from_pydata([(0.2801, -2.439, -0.4881), (0.2801, -2.439, 0.4879), (-0.2182, -2.445, -0.4881), (-0.2182, -2.445, 0.4879), (0.2182, 2.445, -0.4879), (0.2182, 2.445, 0.4881), (-0.2801, 2.439, -0.4879), (-0.2801, 2.439, 0.4881)], [], [(0, 1, 3, 2), (2, 3, 7, 6), (6, 7, 5, 4), (4, 5, 1, 0), (2, 6, 4, 0), (7, 3, 1, 5)])
_uv = me_cube_011.uv_layers.new(name='UVMap')
_uv.uv.foreach_set('vector', [0.375, 0.0, 0.625, 0.0, 0.625, 0.25, 0.375, 0.25, 0.375, 0.25, 0.625, 0.25, 0.625, 0.5, 0.375, 0.5, 0.375, 0.5, 0.625, 0.5, 0.625, 0.75, 0.375, 0.75, 0.375, 0.75, 0.625, 0.75, 0.625, 1.0, 0.375, 1.0, 0.125, 0.5, 0.375, 0.5, 0.375, 0.75, 0.125, 0.75, 0.625, 0.5, 0.875, 0.5, 0.875, 0.75, 0.625, 0.75])
me_cube_011.use_remesh_fix_poles = True
me_cube_011.use_remesh_preserve_attributes = False
me_cube_011.update()
me_cube_012 = bpy.data.meshes.new('Cube.012')
me_cube_012.from_pydata([(-1.132, 0.8312, -0.1608), (-1.132, -0.8241, -0.1676), (-1.132, 0.8241, 0.1676), (-1.132, -0.8312, 0.1608), (1.132, 0.8312, -0.1608), (1.132, -0.8241, -0.1676), (1.132, 0.8241, 0.1676), (1.132, -0.8312, 0.1608)], [], [(0, 1, 3, 2), (2, 3, 7, 6), (6, 7, 5, 4), (4, 5, 1, 0), (2, 6, 4, 0), (7, 3, 1, 5)])
_uv = me_cube_012.uv_layers.new(name='UVMap')
_uv.uv.foreach_set('vector', [0.375, 0.0, 0.625, 0.0, 0.625, 0.25, 0.375, 0.25, 0.375, 0.25, 0.625, 0.25, 0.625, 0.5, 0.375, 0.5, 0.375, 0.5, 0.625, 0.5, 0.625, 0.75, 0.375, 0.75, 0.375, 0.75, 0.625, 0.75, 0.625, 1.0, 0.375, 1.0, 0.125, 0.5, 0.375, 0.5, 0.375, 0.75, 0.125, 0.75, 0.625, 0.5, 0.875, 0.5, 0.875, 0.75, 0.625, 0.75])
me_cube_012.use_remesh_fix_poles = True
me_cube_012.use_remesh_preserve_attributes = False
me_cube_012.update()
me_cube_013 = bpy.data.meshes.new('Cube.013')
me_cube_013.from_pydata([(-1.132, 0.8313, -0.1608), (-1.132, -0.824, -0.1676), (-1.132, 0.8242, 0.1676), (-1.132, -0.8312, 0.1608), (1.132, 0.8312, -0.1608), (1.132, -0.8242, -0.1676), (1.132, 0.824, 0.1676), (1.132, -0.8313, 0.1608)], [], [(0, 1, 3, 2), (2, 3, 7, 6), (6, 7, 5, 4), (4, 5, 1, 0), (2, 6, 4, 0), (7, 3, 1, 5)])
_uv = me_cube_013.uv_layers.new(name='UVMap')
_uv.uv.foreach_set('vector', [0.375, 0.0, 0.625, 0.0, 0.625, 0.25, 0.375, 0.25, 0.375, 0.25, 0.625, 0.25, 0.625, 0.5, 0.375, 0.5, 0.375, 0.5, 0.625, 0.5, 0.625, 0.75, 0.375, 0.75, 0.375, 0.75, 0.625, 0.75, 0.625, 1.0, 0.375, 1.0, 0.125, 0.5, 0.375, 0.5, 0.375, 0.75, 0.125, 0.75, 0.625, 0.5, 0.875, 0.5, 0.875, 0.75, 0.625, 0.75])
me_cube_013.use_remesh_fix_poles = True
me_cube_013.use_remesh_preserve_attributes = False
me_cube_013.update()
me_cube_014 = bpy.data.meshes.new('Cube.014')
me_cube_014.from_pydata([(-1.132, 0.8313, -0.1608), (-1.132, -0.824, -0.1676), (-1.132, 0.8242, 0.1676), (-1.132, -0.8312, 0.1608), (1.132, 0.8312, -0.1608), (1.132, -0.8242, -0.1676), (1.132, 0.824, 0.1676), (1.132, -0.8313, 0.1608)], [], [(0, 1, 3, 2), (2, 3, 7, 6), (6, 7, 5, 4), (4, 5, 1, 0), (2, 6, 4, 0), (7, 3, 1, 5)])
_uv = me_cube_014.uv_layers.new(name='UVMap')
_uv.uv.foreach_set('vector', [0.375, 0.0, 0.625, 0.0, 0.625, 0.25, 0.375, 0.25, 0.375, 0.25, 0.625, 0.25, 0.625, 0.5, 0.375, 0.5, 0.375, 0.5, 0.625, 0.5, 0.625, 0.75, 0.375, 0.75, 0.375, 0.75, 0.625, 0.75, 0.625, 1.0, 0.375, 1.0, 0.125, 0.5, 0.375, 0.5, 0.375, 0.75, 0.125, 0.75, 0.625, 0.5, 0.875, 0.5, 0.875, 0.75, 0.625, 0.75])
me_cube_014.use_remesh_fix_poles = True
me_cube_014.use_remesh_preserve_attributes = False
me_cube_014.update()
me_cylinder = bpy.data.meshes.new('Cylinder')
me_cylinder.from_pydata([(0.6095, -2.845, 4.57), (1.471, -2.845, 3.738), (-1.593, -2.845, 3.149), (-1.126, -2.845, 4.237), (-0.6095, -2.845, 4.57), (-1.593, -2.293, 3.149), (-1.471, -2.293, 3.738), (-0.6095, -2.293, 4.57), (1.126, -2.845, 4.237), (1.593, -2.845, 3.149), (-1.471, -2.845, 3.738), (0.6095, -2.297, 4.57), (1.126, -2.297, 4.237), (1.471, -2.297, 3.738), (1.593, -2.297, 3.149), (-1.126, -2.297, 4.237), (-0.6095, -2.845, 4.57), (-1.471, -2.845, 3.738), (1.593, -2.845, 3.149), (1.126, -2.845, 4.237), (0.6095, -2.845, 4.57), (0.0, -2.845, 4.237), (1.593, -2.293, 3.149), (1.471, -2.293, 3.738), (0.6095, -2.293, 4.57), (0.0, -2.845, 4.687), (-1.126, -2.845, 4.237), (-1.593, -2.845, 3.149), (1.471, -2.845, 3.738), (0.0, -2.845, 3.149), (0.0, -2.845, 3.738), (0.0, -2.297, 4.687), (-0.6095, -2.297, 4.57), (-1.126, -2.297, 4.237), (-1.471, -2.297, 3.738), (-1.593, -2.297, 3.149), (1.126, -2.297, 4.237), (0.0, -2.297, 3.149), (0.0, -2.297, 3.738), (0.0, -2.297, 4.237), (0.6095, 2.845, 4.57), (1.471, 2.845, 3.738), (-1.593, 2.845, 3.149), (-1.126, 2.845, 4.237), (-0.6095, 2.845, 4.57), (-1.593, 2.293, 3.149), (-1.471, 2.293, 3.738), (-0.6095, 2.293, 4.57), (1.126, 2.845, 4.237), (1.593, 2.845, 3.149), (-1.471, 2.845, 3.738), (0.6095, 2.297, 4.57), (1.126, 2.297, 4.237), (1.471, 2.297, 3.738), (1.593, 2.297, 3.149), (-1.126, 2.297, 4.237), (-0.6095, 2.845, 4.57), (-1.471, 2.845, 3.738), (1.593, 2.845, 3.149), (1.126, 2.845, 4.237), (0.6095, 2.845, 4.57), (0.0, 2.845, 4.237), (1.593, 2.293, 3.149), (1.471, 2.293, 3.738), (0.6095, 2.293, 4.57), (0.0, 2.845, 4.687), (-1.126, 2.845, 4.237), (-1.593, 2.845, 3.149), (1.471, 2.845, 3.738), (0.0, 2.845, 3.149), (0.0, 2.845, 3.738), (0.0, 2.297, 4.687), (-0.6095, 2.297, 4.57), (-1.126, 2.297, 4.237), (-1.471, 2.297, 3.738), (-1.593, 2.297, 3.149), (1.126, 2.297, 4.237), (0.0, 2.297, 3.149), (0.0, 2.297, 3.738), (0.0, 2.297, 4.237)], [], [(31, 25, 0, 11), (11, 0, 8, 12), (12, 8, 1, 13), (13, 1, 9, 14), (5, 2, 10, 6), (6, 10, 3, 15), (15, 3, 4, 7), (7, 4, 25, 31), (29, 30, 10, 2), (30, 21, 3, 10), (3, 21, 25, 4), (1, 8, 21, 30), (9, 1, 30, 29), (25, 21, 8, 0), (37, 38, 6, 5), (38, 39, 15, 6), (15, 39, 31, 7), (13, 12, 39, 38), (14, 13, 38, 37), (31, 39, 12, 11), (31, 11, 12, 13, 14, 37, 5, 6, 15, 7), (37, 14, 9, 29), (31, 32, 16, 25), (32, 33, 26, 16), (33, 34, 17, 26), (34, 35, 27, 17), (22, 23, 28, 18), (23, 36, 19, 28), (36, 24, 20, 19), (24, 31, 25, 20), (29, 18, 28, 30), (30, 28, 19, 21), (19, 20, 25, 21), (17, 30, 21, 26), (27, 29, 30, 17), (25, 16, 26, 21), (37, 22, 23, 38), (38, 23, 36, 39), (36, 24, 31, 39), (34, 38, 39, 33), (35, 37, 38, 34), (31, 32, 33, 39), (31, 24, 36, 23, 22, 37, 35, 34, 33, 32), (37, 29, 27, 35), (71, 51, 40, 65), (51, 52, 48, 40), (52, 53, 41, 48), (53, 54, 49, 41), (45, 46, 50, 42), (46, 55, 43, 50), (55, 47, 44, 43), (47, 71, 65, 44), (69, 42, 50, 70), (70, 50, 43, 61), (43, 44, 65, 61), (41, 70, 61, 48), (49, 69, 70, 41), (65, 40, 48, 61), (77, 45, 46, 78), (78, 46, 55, 79), (55, 47, 71, 79), (53, 78, 79, 52), (54, 77, 78, 53), (71, 51, 52, 79), (71, 47, 55, 46, 45, 77, 54, 53, 52, 51), (77, 69, 49, 54), (71, 65, 56, 72), (72, 56, 66, 73), (73, 66, 57, 74), (74, 57, 67, 75), (62, 58, 68, 63), (63, 68, 59, 76), (76, 59, 60, 64), (64, 60, 65, 71), (69, 70, 68, 58), (70, 61, 59, 68), (59, 61, 65, 60), (57, 66, 61, 70), (67, 57, 70, 69), (65, 61, 66, 56), (77, 78, 63, 62), (78, 79, 76, 63), (76, 79, 71, 64), (74, 73, 79, 78), (75, 74, 78, 77), (71, 79, 73, 72), (71, 72, 73, 74, 75, 77, 62, 63, 76, 64), (77, 75, 67, 69)])
_uv = me_cylinder.uv_layers.new(name='UVMap')
_uv.uv.foreach_set('vector', [1.0, 0.9515, 1.0, 1.0, 0.9375, 1.0, 0.9375, 0.9515, 0.9375, 0.9515, 0.9375, 1.0, 0.875, 1.0, 0.875, 0.9515, 0.875, 0.9515, 0.875, 1.0, 0.8125, 1.0, 0.8125, 0.9515, 0.8125, 0.9515, 0.8125, 1.0, 0.75, 1.0, 0.75, 0.9515, 0.25, 0.9515, 0.25, 1.0, 0.1875, 1.0, 0.1875, 0.9515, 0.1875, 0.9515, 0.1875, 1.0, 0.125, 1.0, 0.125, 0.9515, 0.125, 0.9515, 0.125, 1.0, 0.0625, 1.0, 0.0625, 0.9515, 0.0625, 0.9515, 0.0625, 1.0, 0.0, 1.0, 0.0, 0.9515, 0.5, 1.0, 0.5, 1.0, 0.1875, 1.0, 0.25, 1.0, 0.5, 1.0, 0.5, 1.0, 0.125, 1.0, 0.1875, 1.0, 0.125, 1.0, 0.5, 1.0, 0.0, 1.0, 0.0625, 1.0, 0.8125, 1.0, 0.875, 1.0, 0.5, 1.0, 0.5, 1.0, 0.75, 1.0, 0.8125, 1.0, 0.5, 1.0, 0.5, 1.0, 0.0, 1.0, 0.5, 1.0, 0.875, 1.0, 0.9375, 1.0, 0.5, 1.0, 0.5, 1.0, 0.1875, 1.0, 0.25, 1.0, 0.5, 1.0, 0.5, 1.0, 0.125, 1.0, 0.1875, 1.0, 0.125, 1.0, 0.5, 1.0, 0.0, 1.0, 0.0625, 1.0, 0.8125, 1.0, 0.875, 1.0, 0.5, 1.0, 0.5, 1.0, 0.75, 1.0, 0.8125, 1.0, 0.5, 1.0, 0.5, 1.0, 0.0, 1.0, 0.5, 1.0, 0.875, 1.0, 0.9375, 1.0, 0.0, 1.0, 0.9375, 1.0, 0.875, 1.0, 0.8125, 1.0, 0.75, 1.0, 0.5, 1.0, 0.25, 1.0, 0.1875, 1.0, 0.125, 1.0, 0.0625, 1.0, 0.5, 1.0, 0.75, 1.0, 0.75, 1.0, 0.5, 1.0, 1.0, 0.9515, 0.9375, 0.9515, 0.9375, 1.0, 1.0, 1.0, 0.9375, 0.9515, 0.875, 0.9515, 0.875, 1.0, 0.9375, 1.0, 0.875, 0.9515, 0.8125, 0.9515, 0.8125, 1.0, 0.875, 1.0, 0.8125, 0.9515, 0.75, 0.9515, 0.75, 1.0, 0.8125, 1.0, 0.25, 0.9515, 0.1875, 0.9515, 0.1875, 1.0, 0.25, 1.0, 0.1875, 0.9515, 0.125, 0.9515, 0.125, 1.0, 0.1875, 1.0, 0.125, 0.9515, 0.0625, 0.9515, 0.0625, 1.0, 0.125, 1.0, 0.0625, 0.9515, 0.0, 0.9515, 0.0, 1.0, 0.0625, 1.0, 0.5, 1.0, 0.25, 1.0, 0.1875, 1.0, 0.5, 1.0, 0.5, 1.0, 0.1875, 1.0, 0.125, 1.0, 0.5, 1.0, 0.125, 1.0, 0.0625, 1.0, 0.0, 1.0, 0.5, 1.0, 0.8125, 1.0, 0.5, 1.0, 0.5, 1.0, 0.875, 1.0, 0.75, 1.0, 0.5, 1.0, 0.5, 1.0, 0.8125, 1.0, 0.0, 1.0, 0.9375, 1.0, 0.875, 1.0, 0.5, 1.0, 0.5, 1.0, 0.25, 1.0, 0.1875, 1.0, 0.5, 1.0, 0.5, 1.0, 0.1875, 1.0, 0.125, 1.0, 0.5, 1.0, 0.125, 1.0, 0.0625, 1.0, 0.0, 1.0, 0.5, 1.0, 0.8125, 1.0, 0.5, 1.0, 0.5, 1.0, 0.875, 1.0, 0.75, 1.0, 0.5, 1.0, 0.5, 1.0, 0.8125, 1.0, 0.0, 1.0, 0.9375, 1.0, 0.875, 1.0, 0.5, 1.0, 0.0, 1.0, 0.0625, 1.0, 0.125, 1.0, 0.1875, 1.0, 0.25, 1.0, 0.5, 1.0, 0.75, 1.0, 0.8125, 1.0, 0.875, 1.0, 0.9375, 1.0, 0.5, 1.0, 0.5, 1.0, 0.75, 1.0, 0.75, 1.0, 1.0, 0.9515, 0.9375, 0.9515, 0.9375, 1.0, 1.0, 1.0, 0.9375, 0.9515, 0.875, 0.9515, 0.875, 1.0, 0.9375, 1.0, 0.875, 0.9515, 0.8125, 0.9515, 0.8125, 1.0, 0.875, 1.0, 0.8125, 0.9515, 0.75, 0.9515, 0.75, 1.0, 0.8125, 1.0, 0.25, 0.9515, 0.1875, 0.9515, 0.1875, 1.0, 0.25, 1.0, 0.1875, 0.9515, 0.125, 0.9515, 0.125, 1.0, 0.1875, 1.0, 0.125, 0.9515, 0.0625, 0.9515, 0.0625, 1.0, 0.125, 1.0, 0.0625, 0.9515, 0.0, 0.9515, 0.0, 1.0, 0.0625, 1.0, 0.5, 1.0, 0.25, 1.0, 0.1875, 1.0, 0.5, 1.0, 0.5, 1.0, 0.1875, 1.0, 0.125, 1.0, 0.5, 1.0, 0.125, 1.0, 0.0625, 1.0, 0.0, 1.0, 0.5, 1.0, 0.8125, 1.0, 0.5, 1.0, 0.5, 1.0, 0.875, 1.0, 0.75, 1.0, 0.5, 1.0, 0.5, 1.0, 0.8125, 1.0, 0.0, 1.0, 0.9375, 1.0, 0.875, 1.0, 0.5, 1.0, 0.5, 1.0, 0.25, 1.0, 0.1875, 1.0, 0.5, 1.0, 0.5, 1.0, 0.1875, 1.0, 0.125, 1.0, 0.5, 1.0, 0.125, 1.0, 0.0625, 1.0, 0.0, 1.0, 0.5, 1.0, 0.8125, 1.0, 0.5, 1.0, 0.5, 1.0, 0.875, 1.0, 0.75, 1.0, 0.5, 1.0, 0.5, 1.0, 0.8125, 1.0, 0.0, 1.0, 0.9375, 1.0, 0.875, 1.0, 0.5, 1.0, 0.0, 1.0, 0.0625, 1.0, 0.125, 1.0, 0.1875, 1.0, 0.25, 1.0, 0.5, 1.0, 0.75, 1.0, 0.8125, 1.0, 0.875, 1.0, 0.9375, 1.0, 0.5, 1.0, 0.5, 1.0, 0.75, 1.0, 0.75, 1.0, 1.0, 0.9515, 1.0, 1.0, 0.9375, 1.0, 0.9375, 0.9515, 0.9375, 0.9515, 0.9375, 1.0, 0.875, 1.0, 0.875, 0.9515, 0.875, 0.9515, 0.875, 1.0, 0.8125, 1.0, 0.8125, 0.9515, 0.8125, 0.9515, 0.8125, 1.0, 0.75, 1.0, 0.75, 0.9515, 0.25, 0.9515, 0.25, 1.0, 0.1875, 1.0, 0.1875, 0.9515, 0.1875, 0.9515, 0.1875, 1.0, 0.125, 1.0, 0.125, 0.9515, 0.125, 0.9515, 0.125, 1.0, 0.0625, 1.0, 0.0625, 0.9515, 0.0625, 0.9515, 0.0625, 1.0, 0.0, 1.0, 0.0, 0.9515, 0.5, 1.0, 0.5, 1.0, 0.1875, 1.0, 0.25, 1.0, 0.5, 1.0, 0.5, 1.0, 0.125, 1.0, 0.1875, 1.0, 0.125, 1.0, 0.5, 1.0, 0.0, 1.0, 0.0625, 1.0, 0.8125, 1.0, 0.875, 1.0, 0.5, 1.0, 0.5, 1.0, 0.75, 1.0, 0.8125, 1.0, 0.5, 1.0, 0.5, 1.0, 0.0, 1.0, 0.5, 1.0, 0.875, 1.0, 0.9375, 1.0, 0.5, 1.0, 0.5, 1.0, 0.1875, 1.0, 0.25, 1.0, 0.5, 1.0, 0.5, 1.0, 0.125, 1.0, 0.1875, 1.0, 0.125, 1.0, 0.5, 1.0, 0.0, 1.0, 0.0625, 1.0, 0.8125, 1.0, 0.875, 1.0, 0.5, 1.0, 0.5, 1.0, 0.75, 1.0, 0.8125, 1.0, 0.5, 1.0, 0.5, 1.0, 0.0, 1.0, 0.5, 1.0, 0.875, 1.0, 0.9375, 1.0, 0.0, 1.0, 0.9375, 1.0, 0.875, 1.0, 0.8125, 1.0, 0.75, 1.0, 0.5, 1.0, 0.25, 1.0, 0.1875, 1.0, 0.125, 1.0, 0.0625, 1.0, 0.5, 1.0, 0.75, 1.0, 0.75, 1.0, 0.5, 1.0])
me_cylinder.use_remesh_fix_poles = True
me_cylinder.use_remesh_preserve_attributes = False
me_cylinder.update()
me_cube_015 = bpy.data.meshes.new('Cube.015')
me_cube_015.from_pydata([(0.2198, -3.025, -0.2414), (0.09329, -3.025, 0.3128), (-0.05461, -3.032, -0.304), (-0.1811, -3.032, 0.2501), (0.1811, 3.032, -0.2501), (0.05461, 3.032, 0.304), (-0.09329, 3.025, -0.3128), (-0.2198, 3.025, 0.2414)], [], [(0, 1, 3, 2), (2, 3, 7, 6), (6, 7, 5, 4), (4, 5, 1, 0), (2, 6, 4, 0), (7, 3, 1, 5)])
_uv = me_cube_015.uv_layers.new(name='UVMap')
_uv.uv.foreach_set('vector', [0.375, 0.0, 0.625, 0.0, 0.625, 0.25, 0.375, 0.25, 0.375, 0.25, 0.625, 0.25, 0.625, 0.5, 0.375, 0.5, 0.375, 0.5, 0.625, 0.5, 0.625, 0.75, 0.375, 0.75, 0.375, 0.75, 0.625, 0.75, 0.625, 1.0, 0.375, 1.0, 0.125, 0.5, 0.375, 0.5, 0.375, 0.75, 0.125, 0.75, 0.625, 0.5, 0.875, 0.5, 0.875, 0.75, 0.625, 0.75])
me_cube_015.use_remesh_fix_poles = True
me_cube_015.use_remesh_preserve_attributes = False
me_cube_015.update()
me_cube_016 = bpy.data.meshes.new('Cube.016')
me_cube_016.from_pydata([(0.2961, -3.025, -0.1374), (-0.03513, -3.025, 0.3245), (0.06741, -3.032, -0.3015), (-0.2639, -3.032, 0.1604), (0.2639, 3.032, -0.1604), (-0.06741, 3.032, 0.3015), (0.03513, 3.025, -0.3245), (-0.2961, 3.025, 0.1374)], [], [(0, 1, 3, 2), (2, 3, 7, 6), (6, 7, 5, 4), (4, 5, 1, 0), (2, 6, 4, 0), (7, 3, 1, 5)])
_uv = me_cube_016.uv_layers.new(name='UVMap')
_uv.uv.foreach_set('vector', [0.375, 0.0, 0.625, 0.0, 0.625, 0.25, 0.375, 0.25, 0.375, 0.25, 0.625, 0.25, 0.625, 0.5, 0.375, 0.5, 0.375, 0.5, 0.625, 0.5, 0.625, 0.75, 0.375, 0.75, 0.375, 0.75, 0.625, 0.75, 0.625, 1.0, 0.375, 1.0, 0.125, 0.5, 0.375, 0.5, 0.375, 0.75, 0.125, 0.75, 0.625, 0.5, 0.875, 0.5, 0.875, 0.75, 0.625, 0.75])
me_cube_016.use_remesh_fix_poles = True
me_cube_016.use_remesh_preserve_attributes = False
me_cube_016.update()
me_cube_017 = bpy.data.meshes.new('Cube.017')
me_cube_017.from_pydata([(0.3801, -3.025, -0.06105), (-0.1698, -3.025, 0.3454), (0.1935, -3.032, -0.3135), (-0.3564, -3.032, 0.09287), (0.3564, 3.032, -0.09287), (-0.1935, 3.032, 0.3135), (0.1698, 3.025, -0.3454), (-0.3801, 3.025, 0.06105)], [], [(0, 1, 3, 2), (2, 3, 7, 6), (6, 7, 5, 4), (4, 5, 1, 0), (2, 6, 4, 0), (7, 3, 1, 5)])
_uv = me_cube_017.uv_layers.new(name='UVMap')
_uv.uv.foreach_set('vector', [0.375, 0.0, 0.625, 0.0, 0.625, 0.25, 0.375, 0.25, 0.375, 0.25, 0.625, 0.25, 0.625, 0.5, 0.375, 0.5, 0.375, 0.5, 0.625, 0.5, 0.625, 0.75, 0.375, 0.75, 0.375, 0.75, 0.625, 0.75, 0.625, 1.0, 0.375, 1.0, 0.125, 0.5, 0.375, 0.5, 0.375, 0.75, 0.125, 0.75, 0.625, 0.5, 0.875, 0.5, 0.875, 0.75, 0.625, 0.75])
me_cube_017.use_remesh_fix_poles = True
me_cube_017.use_remesh_preserve_attributes = False
me_cube_017.update()
me_cube_018 = bpy.data.meshes.new('Cube.018')
me_cube_018.from_pydata([(0.422, -3.025, 0.07093), (-0.3422, -3.025, 0.2568), (0.3516, -3.032, -0.2183), (-0.4125, -3.032, -0.03242), (0.4125, 3.032, 0.03242), (-0.3516, 3.032, 0.2183), (0.3422, 3.025, -0.2568), (-0.422, 3.025, -0.07093)], [], [(0, 1, 3, 2), (2, 3, 7, 6), (6, 7, 5, 4), (4, 5, 1, 0), (2, 6, 4, 0), (7, 3, 1, 5)])
_uv = me_cube_018.uv_layers.new(name='UVMap')
_uv.uv.foreach_set('vector', [0.375, 0.0, 0.625, 0.0, 0.625, 0.25, 0.375, 0.25, 0.375, 0.25, 0.625, 0.25, 0.625, 0.5, 0.375, 0.5, 0.375, 0.5, 0.625, 0.5, 0.625, 0.75, 0.375, 0.75, 0.375, 0.75, 0.625, 0.75, 0.625, 1.0, 0.375, 1.0, 0.125, 0.5, 0.375, 0.5, 0.375, 0.75, 0.125, 0.75, 0.625, 0.5, 0.875, 0.5, 0.875, 0.75, 0.625, 0.75])
me_cube_018.use_remesh_fix_poles = True
me_cube_018.use_remesh_preserve_attributes = False
me_cube_018.update()
me_cube_019 = bpy.data.meshes.new('Cube.019')
me_cube_019.from_pydata([(0.3461, -3.025, 0.2516), (-0.4208, -3.025, 0.07729), (0.4121, -3.032, -0.0386), (-0.3548, -3.032, -0.213), (0.3548, 3.032, 0.213), (-0.4121, 3.032, 0.0386), (0.4208, 3.025, -0.07729), (-0.3461, 3.025, -0.2516)], [], [(0, 1, 3, 2), (2, 3, 7, 6), (6, 7, 5, 4), (4, 5, 1, 0), (2, 6, 4, 0), (7, 3, 1, 5)])
_uv = me_cube_019.uv_layers.new(name='UVMap')
_uv.uv.foreach_set('vector', [0.375, 0.0, 0.625, 0.0, 0.625, 0.25, 0.375, 0.25, 0.375, 0.25, 0.625, 0.25, 0.625, 0.5, 0.375, 0.5, 0.375, 0.5, 0.625, 0.5, 0.625, 0.75, 0.375, 0.75, 0.375, 0.75, 0.625, 0.75, 0.625, 1.0, 0.375, 1.0, 0.125, 0.5, 0.375, 0.5, 0.375, 0.75, 0.125, 0.75, 0.625, 0.5, 0.875, 0.5, 0.875, 0.75, 0.625, 0.75])
me_cube_019.use_remesh_fix_poles = True
me_cube_019.use_remesh_preserve_attributes = False
me_cube_019.update()
me_cube_021 = bpy.data.meshes.new('Cube.021')
me_cube_021.from_pydata([(-0.1709, -3.025, -0.345), (0.3802, -3.025, 0.05993), (-0.3568, -3.032, -0.09194), (0.1943, -3.032, 0.3129), (-0.1943, 3.032, -0.3129), (0.3568, 3.032, 0.09194), (-0.3802, 3.025, -0.05993), (0.1709, 3.025, 0.345)], [], [(0, 1, 3, 2), (2, 3, 7, 6), (6, 7, 5, 4), (4, 5, 1, 0), (2, 6, 4, 0), (7, 3, 1, 5)])
_uv = me_cube_021.uv_layers.new(name='UVMap')
_uv.uv.foreach_set('vector', [0.375, 0.0, 0.625, 0.0, 0.625, 0.25, 0.375, 0.25, 0.375, 0.25, 0.625, 0.25, 0.625, 0.5, 0.375, 0.5, 0.375, 0.5, 0.625, 0.5, 0.625, 0.75, 0.375, 0.75, 0.375, 0.75, 0.625, 0.75, 0.625, 1.0, 0.375, 1.0, 0.125, 0.5, 0.375, 0.5, 0.375, 0.75, 0.125, 0.75, 0.625, 0.5, 0.875, 0.5, 0.875, 0.75, 0.625, 0.75])
me_cube_021.use_remesh_fix_poles = True
me_cube_021.use_remesh_preserve_attributes = False
me_cube_021.update()
me_cube_022 = bpy.data.meshes.new('Cube.022')
me_cube_022.from_pydata([(-0.04526, -3.025, -0.3823), (0.338, -3.025, 0.184), (-0.3053, -3.032, -0.2063), (0.07804, -3.032, 0.36), (-0.07804, 3.032, -0.36), (0.3053, 3.032, 0.2063), (-0.338, 3.025, -0.184), (0.04526, 3.025, 0.3823)], [], [(0, 1, 3, 2), (2, 3, 7, 6), (6, 7, 5, 4), (4, 5, 1, 0), (2, 6, 4, 0), (7, 3, 1, 5)])
_uv = me_cube_022.uv_layers.new(name='UVMap')
_uv.uv.foreach_set('vector', [0.375, 0.0, 0.625, 0.0, 0.625, 0.25, 0.375, 0.25, 0.375, 0.25, 0.625, 0.25, 0.625, 0.5, 0.375, 0.5, 0.375, 0.5, 0.625, 0.5, 0.625, 0.75, 0.375, 0.75, 0.375, 0.75, 0.625, 0.75, 0.625, 1.0, 0.375, 1.0, 0.125, 0.5, 0.375, 0.5, 0.375, 0.75, 0.125, 0.75, 0.625, 0.5, 0.875, 0.5, 0.875, 0.75, 0.625, 0.75])
me_cube_022.use_remesh_fix_poles = True
me_cube_022.use_remesh_preserve_attributes = False
me_cube_022.update()
me_cube_023 = bpy.data.meshes.new('Cube.023')
me_cube_023.from_pydata([(0.0393, -3.025, -0.3829), (0.2897, -3.025, 0.2533), (-0.2529, -3.032, -0.268), (-0.002444, -3.032, 0.3683), (0.002444, 3.032, -0.3683), (0.2529, 3.032, 0.268), (-0.2897, 3.025, -0.2533), (-0.0393, 3.025, 0.3829)], [], [(0, 1, 3, 2), (2, 3, 7, 6), (6, 7, 5, 4), (4, 5, 1, 0), (2, 6, 4, 0), (7, 3, 1, 5)])
_uv = me_cube_023.uv_layers.new(name='UVMap')
_uv.uv.foreach_set('vector', [0.375, 0.0, 0.625, 0.0, 0.625, 0.25, 0.375, 0.25, 0.375, 0.25, 0.625, 0.25, 0.625, 0.5, 0.375, 0.5, 0.375, 0.5, 0.625, 0.5, 0.625, 0.75, 0.375, 0.75, 0.375, 0.75, 0.625, 0.75, 0.625, 1.0, 0.375, 1.0, 0.125, 0.5, 0.375, 0.5, 0.375, 0.75, 0.125, 0.75, 0.625, 0.5, 0.875, 0.5, 0.875, 0.75, 0.625, 0.75])
me_cube_023.use_remesh_fix_poles = True
me_cube_023.use_remesh_preserve_attributes = False
me_cube_023.update()

# ---- objects
ob_plane = bpy.data.objects.new('Plane', me_plane)
ob_plane_001 = bpy.data.objects.new('Plane.001', me_plane_001)
ob_cube = bpy.data.objects.new('Cube', me_cube)
ob_cube_001 = bpy.data.objects.new('Cube.001', me_cube_001)
ob_cube_002 = bpy.data.objects.new('Cube.002', me_cube_002)
ob_cube_003 = bpy.data.objects.new('Cube.003', me_cube_003)
ob_cube_004 = bpy.data.objects.new('Cube.004', me_cube_004)
ob_cube_005 = bpy.data.objects.new('Cube.005', me_cube_005)
ob_cube_006 = bpy.data.objects.new('Cube.006', me_cube_006)
ob_cube_007 = bpy.data.objects.new('Cube.007', me_cube_007)
ob_cube_008 = bpy.data.objects.new('Cube.008', me_cube_008)
ob_cube_009 = bpy.data.objects.new('Cube.009', me_cube_009)
ob_cube_010 = bpy.data.objects.new('Cube.010', me_cube_010)
ob_cube_011 = bpy.data.objects.new('Cube.011', me_cube_011)
ob_cube_012 = bpy.data.objects.new('Cube.012', me_cube_012)
ob_cube_013 = bpy.data.objects.new('Cube.013', me_cube_013)
ob_cube_014 = bpy.data.objects.new('Cube.014', me_cube_014)
ob_cylinder = bpy.data.objects.new('Cylinder', me_cylinder)
ob_cube_015 = bpy.data.objects.new('Cube.015', me_cube_015)
ob_cube_016 = bpy.data.objects.new('Cube.016', me_cube_016)
ob_cube_017 = bpy.data.objects.new('Cube.017', me_cube_017)
ob_cube_018 = bpy.data.objects.new('Cube.018', me_cube_018)
ob_cube_019 = bpy.data.objects.new('Cube.019', me_cube_019)
ob_cube_020 = bpy.data.objects.new('Cube.020', me_cube_021)
ob_cube_021 = bpy.data.objects.new('Cube.021', me_cube_022)
ob_cube_022 = bpy.data.objects.new('Cube.022', me_cube_023)

# ---- transforms, parenting, visibility, modifiers, constraints
ob_plane.location = (0.01382, -0.9987, 0.7443)
ob_plane.rotation_euler = (0.9948, -0.0, 0.0)
ob_plane.scale = (1.594, 1.0, 1.0)
ob_plane_001.location = (0.0, 0.0, -0.1669)
ob_plane_001.scale = (1.594, 1.0, 1.247)
ob_cube.location = (0.0, 2.828, 0.0)
_m = ob_cube.modifiers.new('Bevel', 'BEVEL')
_m.width = 0.07
_m.width_pct = 0.07
ob_cube_001.location = (0.0, 2.828, 0.9622)
_m = ob_cube_001.modifiers.new('Bevel', 'BEVEL')
_m.width = 0.07
_m.width_pct = 0.07
ob_cube_002.location = (0.0, 2.828, 1.899)
_m = ob_cube_002.modifiers.new('Bevel', 'BEVEL')
_m.width = 0.07
_m.width_pct = 0.07
ob_cube_003.location = (0.0, -2.668, 0.0)
_m = ob_cube_003.modifiers.new('Bevel', 'BEVEL')
_m.width = 0.07
_m.width_pct = 0.07
ob_cube_004.location = (0.0, -2.668, 0.9622)
_m = ob_cube_004.modifiers.new('Bevel', 'BEVEL')
_m.width = 0.07
_m.width_pct = 0.07
ob_cube_005.location = (0.0, -2.668, 1.899)
_m = ob_cube_005.modifiers.new('Bevel', 'BEVEL')
_m.width = 0.07
_m.width_pct = 0.07
ob_cube_006.location = (-1.397, 0.05018, 1.91)
_m = ob_cube_006.modifiers.new('Bevel', 'BEVEL')
_m.width = 0.07
_m.width_pct = 0.07
ob_cube_007.location = (-1.397, 0.05018, 0.9743)
_m = ob_cube_007.modifiers.new('Bevel', 'BEVEL')
_m.width = 0.07
_m.width_pct = 0.07
ob_cube_008.location = (-1.397, 0.05026, -0.01591)
_m = ob_cube_008.modifiers.new('Bevel', 'BEVEL')
_m.width = 0.07
_m.width_pct = 0.07
ob_cube_009.location = (1.324, 0.05018, 1.91)
_m = ob_cube_009.modifiers.new('Bevel', 'BEVEL')
_m.width = 0.07
_m.width_pct = 0.07
ob_cube_010.location = (1.324, 0.05018, 0.9743)
_m = ob_cube_010.modifiers.new('Bevel', 'BEVEL')
_m.width = 0.07
_m.width_pct = 0.07
ob_cube_011.location = (1.324, 0.05026, -0.01591)
_m = ob_cube_011.modifiers.new('Bevel', 'BEVEL')
_m.width = 0.07
_m.width_pct = 0.07
ob_cube_012.location = (-0.0316, 1.678, -0.3224)
_m = ob_cube_012.modifiers.new('Bevel', 'BEVEL')
_m.width = 0.07
_m.width_pct = 0.07
ob_cube_013.location = (-0.0316, 0.04546, -0.3284)
_m = ob_cube_013.modifiers.new('Bevel', 'BEVEL')
_m.width = 0.07
_m.width_pct = 0.07
ob_cube_014.location = (-0.0316, -1.544, -0.3342)
_m = ob_cube_014.modifiers.new('Bevel', 'BEVEL')
_m.width = 0.07
_m.width_pct = 0.07
ob_cylinder.location = (0.0, 0.0615, -0.8103)
ob_cube_015.location = (1.587, 0.08978, 2.681)
_m = ob_cube_015.modifiers.new('Bevel', 'BEVEL')
_m.width = 0.07
_m.width_pct = 0.07
ob_cube_016.location = (1.407, 0.08978, 3.185)
_m = ob_cube_016.modifiers.new('Bevel', 'BEVEL')
_m.width = 0.07
_m.width_pct = 0.07
ob_cube_017.location = (0.9928, 0.08978, 3.611)
_m = ob_cube_017.modifiers.new('Bevel', 'BEVEL')
_m.width = 0.07
_m.width_pct = 0.07
ob_cube_018.location = (0.4214, 0.08978, 3.936)
_m = ob_cube_018.modifiers.new('Bevel', 'BEVEL')
_m.width = 0.07
_m.width_pct = 0.07
ob_cube_019.location = (-0.3349, 0.08978, 3.964)
_m = ob_cube_019.modifiers.new('Bevel', 'BEVEL')
_m.width = 0.07
_m.width_pct = 0.07
ob_cube_020.location = (-0.9213, 0.08978, 3.723)
_m = ob_cube_020.modifiers.new('Bevel', 'BEVEL')
_m.width = 0.07
_m.width_pct = 0.07
ob_cube_021.location = (-1.36, 0.08978, 3.266)
_m = ob_cube_021.modifiers.new('Bevel', 'BEVEL')
_m.width = 0.07
_m.width_pct = 0.07
ob_cube_022.location = (-1.622, 0.08978, 2.724)
_m = ob_cube_022.modifiers.new('Bevel', 'BEVEL')
_m.width = 0.07
_m.width_pct = 0.07

# ---- collection membership
col_collection.objects.link(ob_plane)
col_collection.objects.link(ob_plane_001)
col_collection_2.objects.link(ob_cube)
col_collection_2.objects.link(ob_cube_001)
col_collection_2.objects.link(ob_cube_002)
col_collection_2.objects.link(ob_cube_003)
col_collection_2.objects.link(ob_cube_004)
col_collection_2.objects.link(ob_cube_005)
col_collection_2.objects.link(ob_cube_006)
col_collection_2.objects.link(ob_cube_007)
col_collection_2.objects.link(ob_cube_008)
col_collection_2.objects.link(ob_cube_009)
col_collection_2.objects.link(ob_cube_010)
col_collection_2.objects.link(ob_cube_011)
col_collection_2.objects.link(ob_cube_012)
col_collection_2.objects.link(ob_cube_013)
col_collection_2.objects.link(ob_cube_014)
col_collection_2.objects.link(ob_cylinder)
col_collection_2.objects.link(ob_cube_015)
col_collection_2.objects.link(ob_cube_016)
col_collection_2.objects.link(ob_cube_017)
col_collection_2.objects.link(ob_cube_018)
col_collection_2.objects.link(ob_cube_019)
col_collection_2.objects.link(ob_cube_020)
col_collection_2.objects.link(ob_cube_021)
col_collection_2.objects.link(ob_cube_022)

# ---- scene / render settings (as saved in the file)
scene.frame_start = 1; scene.frame_end = 250; scene.frame_set(147)
scene.render.engine = 'BLENDER_EEVEE_NEXT'
scene.cycles.use_denoising = False
scene.cycles.samples = 128
scene.cycles.sampling_pattern = 'TABULATED_SOBOL'
scene.cycles.use_adaptive_sampling = False
scene.cycles.use_light_tree = False
scene.view_settings.view_transform = 'Filmic'
bpy.context.view_layer.update()

# ---- added for rendering (the .blend has no active camera and no usable light): camera, sun
cam_auto = bpy.data.cameras.new('AutoCamera')
cam_auto.lens = 50.0
cam_auto.sensor_width = 36.0
cam_auto.clip_end = 1000.0
ob_auto_camera = bpy.data.objects.new('AutoCamera', cam_auto)
scene.collection.objects.link(ob_auto_camera)
ob_auto_camera.location = (7.87643, -9.39705, 8.18696)
ob_auto_camera.rotation_euler = (1.09748, -7.21219e-08, 0.694738)
scene.camera = ob_auto_camera
light_auto_sun = bpy.data.lights.new('AutoSun', 'SUN')
light_auto_sun.energy = 3.0
light_auto_sun.angle = 0.0523599
ob_auto_sun = bpy.data.objects.new('AutoSun', light_auto_sun)
scene.collection.objects.link(ob_auto_sun)
ob_auto_sun.rotation_euler = (0.872665, 0.174533, 0.523599)
bpy.context.view_layer.update()
